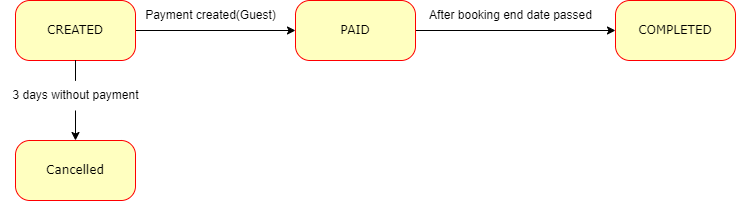

The diagram above was exported from draw.io. Its source (the exported page's mxGraphModel, read from the mxfile embedded in the PNG):
<mxGraphModel dx="2074" dy="1132" grid="1" gridSize="10" guides="1" tooltips="1" connect="1" arrows="1" fold="1" page="1" pageScale="1" pageWidth="1100" pageHeight="850" background="none" math="0" shadow="0">
  <root>
    <mxCell id="0" />
    <mxCell id="1" parent="0" />
    <mxCell id="58XVoQu-NnqGOB4nME5z-6" style="edgeStyle=orthogonalEdgeStyle;rounded=0;orthogonalLoop=1;jettySize=auto;html=1;" edge="1" parent="1" source="58XVoQu-NnqGOB4nME5z-7" target="58XVoQu-NnqGOB4nME5z-5">
      <mxGeometry relative="1" as="geometry" />
    </mxCell>
    <mxCell id="58XVoQu-NnqGOB4nME5z-2" style="edgeStyle=orthogonalEdgeStyle;rounded=0;orthogonalLoop=1;jettySize=auto;html=1;" edge="1" parent="1" source="382b91b5511bd0f7-6" target="58XVoQu-NnqGOB4nME5z-1">
      <mxGeometry relative="1" as="geometry" />
    </mxCell>
    <mxCell id="382b91b5511bd0f7-6" value="CREATED" style="rounded=1;whiteSpace=wrap;html=1;arcSize=24;fillColor=#ffffc0;strokeColor=#ff0000;shadow=0;comic=0;labelBackgroundColor=none;fontFamily=Verdana;fontSize=12;fontColor=#000000;align=center;" parent="1" vertex="1">
      <mxGeometry x="240" y="120" width="120" height="60" as="geometry" />
    </mxCell>
    <mxCell id="58XVoQu-NnqGOB4nME5z-10" style="edgeStyle=orthogonalEdgeStyle;rounded=0;orthogonalLoop=1;jettySize=auto;html=1;" edge="1" parent="1" source="58XVoQu-NnqGOB4nME5z-1" target="58XVoQu-NnqGOB4nME5z-9">
      <mxGeometry relative="1" as="geometry" />
    </mxCell>
    <mxCell id="58XVoQu-NnqGOB4nME5z-1" value="PAID" style="rounded=1;whiteSpace=wrap;html=1;arcSize=24;fillColor=#ffffc0;strokeColor=#ff0000;shadow=0;comic=0;labelBackgroundColor=none;fontFamily=Verdana;fontSize=12;fontColor=#000000;align=center;" vertex="1" parent="1">
      <mxGeometry x="520" y="120" width="120" height="60" as="geometry" />
    </mxCell>
    <mxCell id="58XVoQu-NnqGOB4nME5z-4" value="Payment created(Guest)" style="text;html=1;align=center;verticalAlign=middle;resizable=0;points=[];autosize=1;strokeColor=none;fillColor=none;" vertex="1" parent="1">
      <mxGeometry x="360" y="120" width="150" height="30" as="geometry" />
    </mxCell>
    <mxCell id="58XVoQu-NnqGOB4nME5z-5" value="Cancelled" style="rounded=1;whiteSpace=wrap;html=1;arcSize=24;fillColor=#ffffc0;strokeColor=#ff0000;shadow=0;comic=0;labelBackgroundColor=none;fontFamily=Verdana;fontSize=12;fontColor=#000000;align=center;" vertex="1" parent="1">
      <mxGeometry x="240" y="260" width="120" height="60" as="geometry" />
    </mxCell>
    <mxCell id="58XVoQu-NnqGOB4nME5z-8" value="" style="edgeStyle=orthogonalEdgeStyle;rounded=0;orthogonalLoop=1;jettySize=auto;html=1;endArrow=none;endFill=0;" edge="1" parent="1" source="382b91b5511bd0f7-6" target="58XVoQu-NnqGOB4nME5z-7">
      <mxGeometry relative="1" as="geometry">
        <mxPoint x="300" y="180" as="sourcePoint" />
        <mxPoint x="300" y="370" as="targetPoint" />
      </mxGeometry>
    </mxCell>
    <mxCell id="58XVoQu-NnqGOB4nME5z-7" value="3 days without payment" style="text;html=1;align=center;verticalAlign=middle;resizable=0;points=[];autosize=1;strokeColor=none;fillColor=none;" vertex="1" parent="1">
      <mxGeometry x="225" y="200" width="150" height="30" as="geometry" />
    </mxCell>
    <mxCell id="58XVoQu-NnqGOB4nME5z-9" value="COMPLETED" style="rounded=1;whiteSpace=wrap;html=1;arcSize=24;fillColor=#ffffc0;strokeColor=#ff0000;shadow=0;comic=0;labelBackgroundColor=none;fontFamily=Verdana;fontSize=12;fontColor=#000000;align=center;" vertex="1" parent="1">
      <mxGeometry x="840" y="120" width="120" height="60" as="geometry" />
    </mxCell>
    <mxCell id="58XVoQu-NnqGOB4nME5z-11" value="After booking end date passed" style="text;html=1;align=center;verticalAlign=middle;resizable=0;points=[];autosize=1;strokeColor=none;fillColor=none;" vertex="1" parent="1">
      <mxGeometry x="640" y="120" width="190" height="30" as="geometry" />
    </mxCell>
  </root>
</mxGraphModel>